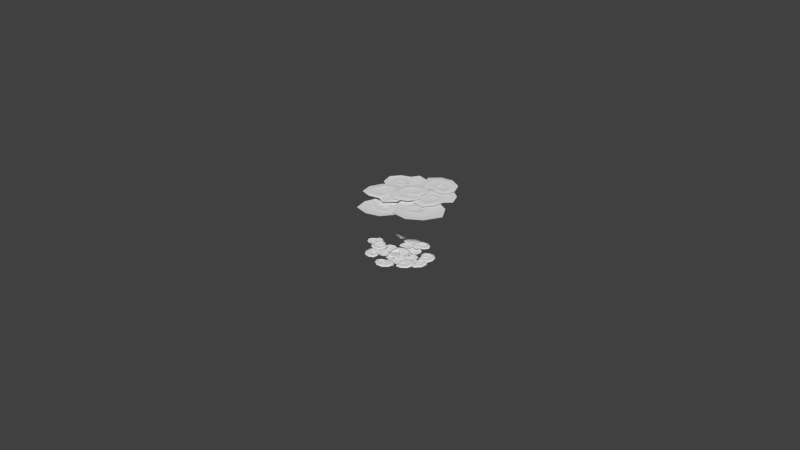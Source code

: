 # Source: splosion.blend  (saved by Blender 2.76.0; exported with 4.5.12 LTS)
import bpy
from mathutils import Matrix  # noqa: F401  (used for matrix-valued properties, if any)

bpy.ops.wm.read_factory_settings(use_empty=True)
scene = bpy.context.scene
scene.name = 'Scene'

# ---- collections
col_collection_1 = bpy.data.collections.new('Collection 1'); scene.collection.children.link(col_collection_1)

# ---- world
world_world = bpy.data.worlds.new('World'); scene.world = world_world
world_world.color = (0.05088, 0.05088, 0.05088)
world_world.use_sun_shadow = False
world_world.sun_shadow_jitter_overblur = 0.0
world_world.cycles.sampling_method = 'MANUAL'
world_world.cycles.sample_map_resolution = 256

# ---- meshes
me_plane_005 = bpy.data.meshes.new('Plane.005')
me_plane_005.from_pydata([(0.0, 4.0, 0.0), (-1.269, 3.864, 0.0), (-2.452, 3.464, 0.0), (-3.468, 2.828, 0.0), (-4.247, 2.0, 0.0), (-4.737, 1.035, 0.0), (-4.904, 3.02e-07, 0.0), (-4.737, -1.035, 0.0), (-4.247, -2.0, 0.0), (-3.468, -2.828, 0.0), (-2.452, -3.464, 0.0), (-1.269, -3.864, 0.0), (-1.91e-06, -4.0, 0.0), (1.269, -3.864, 0.0), (2.452, -3.464, 0.0), (3.468, -2.828, 0.0), (4.247, -2.0, 0.0), (4.737, -1.035, 0.0), (4.904, -1.86e-06, 0.0), (4.737, 1.035, 0.0), (4.247, 2.0, 0.0), (3.468, 2.828, 0.0), (2.452, 3.464, 0.0), (1.269, 3.864, 0.0), (0.0, 2.592, 0.0), (-0.802, 2.503, 0.0), (-1.549, 2.245, 0.0), (-2.191, 1.833, 0.0), (-2.683, 1.296, 0.0), (-2.993, 0.6708, 0.0), (-3.099, 1.957e-07, 0.0), (-2.993, -0.6708, 0.0), (-2.683, -1.296, 0.0), (-2.191, -1.833, 0.0), (-1.549, -2.245, 0.0), (-0.802, -2.503, 0.0), (-1.207e-06, -2.592, 0.0), (0.802, -2.503, 0.0), (1.549, -2.245, 0.0), (2.191, -1.833, 0.0), (2.683, -1.296, 0.0), (2.993, -0.6708, 0.0), (3.099, -1.205e-06, 0.0), (2.993, 0.6708, 0.0), (2.683, 1.296, 0.0), (2.191, 1.833, 0.0), (1.549, 2.245, 0.0), (0.802, 2.503, 0.0)], [], [(18, 19, 43, 42), (11, 12, 36, 35), (4, 5, 29, 28), (19, 20, 44, 43), (12, 13, 37, 36), (5, 6, 30, 29), (20, 21, 45, 44), (13, 14, 38, 37), (6, 7, 31, 30), (21, 22, 46, 45), (14, 15, 39, 38), (7, 8, 32, 31), (22, 23, 47, 46), (0, 1, 25, 24), (15, 16, 40, 39), (8, 9, 33, 32), (23, 0, 24, 47), (1, 2, 26, 25), (16, 17, 41, 40), (9, 10, 34, 33), (2, 3, 27, 26), (17, 18, 42, 41), (10, 11, 35, 34), (3, 4, 28, 27)])
me_plane_005.use_remesh_preserve_volume = False
me_plane_005.use_remesh_preserve_attributes = False
me_plane_005.use_mirror_vertex_groups = False
me_plane_005.update()
me_plane_003 = bpy.data.meshes.new('Plane.003')
me_plane_003.from_pydata([(5.203, 1.101, 18.24), (9.381, -1.553, 18.04), (2.104, -1.296, 18.24), (2.268, -5.497, 18.24), (4.998, -8.987, 18.24), (9.782, -9.628, 18.24), (14.03, -7.149, 18.24), (16.7, -2.518, 18.24), (14.26, 1.87, 18.24), (10.7, 3.722, 18.24), (8.549, 1.531, 18.24), (10.28, -1.415, 18.24), (10.64, -3.899, 18.24), (7.377, -5.781, 18.24), (5.532, -4.263, 18.24), (6.303, -2.137, 18.24), (7.947, -1.774, 18.24), (8.49, -3.333, 18.24), (4.034, -1.683, 18.04), (12.68, 0.5666, 18.04), (5.755, -0.5244, 18.04), (13.98, -3.138, 18.04), (12.39, -5.583, 18.04), (8.276, 0.0301, 18.04), (8.518, -7.606, 18.04), (7.594, -3.614, 18.04), (6.321, -7.204, 18.04), (9.574, -3.618, 18.04), (4.317, -4.722, 18.04), (8.108, -4.603, 18.04), (7.15, 7.084, 19.0), (4.552, 10.31, 19.16), (9.874, 7.842, 19.0), (10.52, 10.92, 19.0), (9.144, 14.3, 19.0), (5.73, 16.26, 19.0), (2.146, 15.8, 19.0), (-0.6753, 13.3, 19.0), (0.3274, 9.369, 19.0), (2.616, 6.916, 19.0), (4.602, 7.823, 19.0), (3.865, 10.49, 19.0), (4.051, 12.4, 19.0), (6.802, 12.73, 19.0), (7.887, 11.06, 19.0), (6.929, 9.766, 19.0), (5.65, 10.02, 19.0), (5.534, 11.31, 19.0), (8.521, 8.726, 19.16), (1.731, 9.814, 19.16), (7.039, 8.43, 19.16), (1.448, 12.89, 19.16), (3.064, 14.16, 19.16), (5.078, 8.82, 19.16), (6.294, 14.41, 19.16), (6.246, 11.24, 19.16), (7.841, 13.43, 19.16), (4.786, 11.86, 19.16), (8.867, 11.01, 19.16), (6.047, 12.11, 19.16), (-0.1565, -2.946, 17.73), (-1.325, -6.933, 17.56), (3.048, -2.592, 17.73), (5.196, -5.19, 17.73), (5.373, -8.842, 17.73), (2.751, -11.98, 17.73), (-1.207, -12.94, 17.73), (-5.346, -11.72, 17.73), (-6.181, -7.699, 17.73), (-4.966, -4.546, 17.73), (-2.461, -4.616, 17.73), (-1.954, -7.366, 17.73), (-0.8489, -9.056, 17.73), (2.181, -8.301, 17.73), (2.512, -6.334, 17.73), (0.8953, -5.51, 17.73), (-0.3179, -6.24, 17.73), (0.18, -7.482, 17.73), (2.059, -3.933, 17.56), (-4.504, -7.567, 17.56), (0.3714, -4.233, 17.56), (-3.326, -10.52, 17.56), (-1.034, -11.07, 17.56), (-1.488, -5.353, 17.56), (2.451, -10.04, 17.56), (0.8862, -7.134, 17.56), (3.597, -8.541, 17.56), (-0.3386, -8.275, 17.56), (3.511, -5.908, 17.56), (1.097, -8.019, 17.56), (11.29, 0.8732, 18.57), (9.305, 5.129, 18.75), (9.062, -1.746, 18.57), (5.503, -1.076, 18.57), (2.711, 1.921, 18.57), (2.469, 6.5, 18.57), (4.844, 10.19, 18.57), (8.949, 12.13, 18.57), (12.52, 9.295, 18.57), (13.87, 5.719, 18.57), (11.87, 3.967, 18.57), (9.479, 5.955, 18.57), (7.392, 6.601, 18.57), (5.585, 3.765, 18.57), (6.758, 1.843, 18.57), (8.613, 2.307, 18.57), (9.026, 3.808, 18.57), (7.736, 4.51, 18.57), (8.855, 0.1165, 18.75), (11.31, 7.97, 18.75), (9.949, 1.593, 18.75), (8.249, 9.649, 18.75), (6.072, 8.459, 18.75), (10.58, 3.895, 18.75), (4.108, 5.062, 18.75), (7.44, 3.703, 18.75), (4.31, 2.947, 18.75), (7.563, 5.564, 18.75), (6.291, 0.7563, 18.75), (6.633, 4.308, 18.75), (-1.134, 0.08382, 0.2423), (-1.487, 0.1099, -0.1434), (-1.804, 0.1333, 0.3115), (-2.068, 0.1528, -0.07417), (-0.735, 0.05431, -0.1236), (-0.1478, 0.01092, 0.2818), (0.2315, -0.01711, -0.2027), (0.8257, -0.06102, 0.1632), (1.195, -0.08829, -0.2225), (1.42, -0.1049, 0.2522), (2.16, -0.1596, -0.1137), (2.389, -0.1765, 0.1731), (-0.662, 3.133, 0.2017), (-0.9417, 3.154, -0.1045), (-1.193, 3.172, 0.2566), (-1.403, 3.188, -0.04953), (-0.3207, 3.108, -0.08879), (0.1212, 3.075, 0.2331), (0.4824, 3.049, -0.1516), (0.866, 3.02, 0.1389), (1.162, 2.998, -0.1673), (1.366, 2.983, 0.2095), (1.953, 2.94, -0.08094), (2.135, 2.927, 0.1467), (-1.78, 2.789, 0.7158), (-1.014, 3.878, 0.5515), (-2.788, 3.012, 0.7158), (-3.172, 4.022, 0.7158), (-2.849, 5.149, 0.7158), (-1.729, 5.83, 0.7158), (-0.4291, 5.714, 0.7158), (0.7009, 4.916, 0.7158), (0.5389, 3.609, 0.7158), (-0.1551, 2.778, 0.7158), (-0.9081, 3.058, 0.7158), (-0.7779, 3.945, 0.7158), (-0.9389, 4.571, 0.7158), (-1.936, 4.655, 0.7158), (-2.24, 4.092, 0.7158), (-1.834, 3.676, 0.7158), (-1.391, 3.772, 0.7158), (-1.414, 4.2, 0.7158), (-2.35, 3.317, 0.5515), (0.01637, 3.742, 0.5515), (-1.807, 3.234, 0.5515), (-0.03573, 4.761, 0.5515), (-0.6747, 5.163, 0.5515), (-1.127, 3.382, 0.5515), (-1.838, 5.212, 0.5515), (-1.664, 4.167, 0.5515), (-2.341, 4.874, 0.5515), (-1.174, 4.387, 0.5515), (-2.587, 4.066, 0.5515), (-1.636, 4.458, 0.5515), (4.219, 5.462, 0.9633), (2.278, 6.069, 1.198), (5.124, 6.514, 0.9633), (4.547, 7.948, 0.9633), (3.064, 8.95, 0.9633), (1.136, 8.82, 0.9633), (-0.2021, 7.655, 0.9633), (-0.6711, 5.865, 0.9633), (0.8109, 4.533, 0.9633), (2.414, 4.157, 0.9633), (2.977, 5.068, 0.9633), (1.949, 5.956, 0.9633), (1.505, 6.785, 0.9633), (2.536, 7.672, 0.9633), (3.435, 7.284, 0.9633), (3.397, 6.496, 0.9633), (2.806, 6.25, 0.9633), (2.405, 6.747, 0.9633), (4.33, 6.506, 1.198), (1.262, 5.098, 1.198), (3.806, 5.981, 1.198), (0.3064, 6.278, 1.198), (0.6203, 7.236, 1.198), (2.899, 5.605, 1.198), (1.872, 8.216, 1.198), (2.717, 6.91, 1.198), (2.771, 8.239, 1.198), (1.951, 6.766, 1.198), (3.849, 7.531, 1.198), (2.397, 7.212, 1.198), (1.914, 1.957, 0.4646), (1.688, 3.527, 0.2651), (3.144, 1.704, 0.4646), (4.131, 2.62, 0.4646), (4.411, 4.013, 0.4646), (3.568, 5.31, 0.4646), (2.079, 5.825, 0.4646), (0.3941, 5.509, 0.4646), (-0.1628, 3.999, 0.4646), (0.1299, 2.746, 0.4646), (1.111, 2.681, 0.4646), (1.467, 3.716, 0.4646), (1.995, 4.323, 0.4646), (3.134, 3.922, 0.4646), (3.15, 3.157, 0.4646), (2.472, 2.901, 0.4646), (2.041, 3.225, 0.4646), (2.306, 3.682, 0.4646), (2.835, 2.254, 0.2651), (0.484, 3.887, 0.2651), (2.194, 2.431, 0.2651), (1.114, 4.976, 0.2651), (2.039, 5.101, 0.2651), (1.533, 2.928, 0.2651), (3.34, 4.581, 0.2651), (2.562, 3.523, 0.2651), (3.701, 3.963, 0.2651), (2.15, 4.005, 0.2651), (3.515, 2.957, 0.2651), (2.695, 3.854, 0.2651), (-2.895, 5.795, 0.4365), (-1.231, 6.853, 0.6711), (-4.106, 6.583, 0.4365), (-4.019, 8.1, 0.4365), (-2.922, 9.424, 0.4365), (-1.03, 9.772, 0.4365), (0.6325, 8.982, 0.4365), (1.665, 7.379, 0.4365), (0.6764, 5.739, 0.4365), (-0.7391, 4.985, 0.4365), (-1.576, 5.722, 0.4365), (-0.8782, 6.825, 0.4365), (-0.7217, 7.729, 0.4365), (-2.0, 8.327, 0.4365), (-2.736, 7.736, 0.4365), (-2.443, 6.989, 0.4365), (-1.796, 6.898, 0.4365), (-1.573, 7.472, 0.4365), (-3.341, 6.77, 0.6711), (0.0595, 6.17, 0.6711), (-2.668, 6.394, 0.6711), (0.5928, 7.536, 0.6711), (-0.01996, 8.378, 0.6711), (-1.676, 6.256, 0.6711), (-1.54, 9.012, 0.6711), (-1.925, 7.552, 0.6711), (-2.409, 8.814, 0.6711), (-1.144, 7.602, 0.6711), (-3.214, 7.871, 0.6711), (-1.717, 7.921, 0.6711), (0.4592, 1.041, 0.2423), (0.6019, 1.364, -0.1434), (0.7302, 1.655, 0.3115), (0.8372, 1.897, -0.07417), (0.2975, 0.6743, -0.1236), (0.05985, 0.1356, 0.2818), (-0.09373, -0.2124, -0.2027), (-0.3343, -0.7575, 0.1632), (-0.4837, -1.096, -0.2225), (-0.5749, -1.303, 0.2522), (-0.8744, -1.982, -0.1137), (-0.9671, -2.192, 0.1731), (3.174, -0.4266, 0.2017), (3.287, -0.17, -0.1045), (3.389, 0.06091, 0.2566), (3.474, 0.2534, -0.04953), (3.036, -0.7397, -0.08879), (2.857, -1.145, 0.2331), (2.711, -1.476, -0.1516), (2.555, -1.828, 0.1389), (2.435, -2.1, -0.1673), (2.353, -2.287, 0.2095), (2.115, -2.826, -0.08094), (2.042, -2.993, 0.1467), (3.224, 0.7417, 0.7158), (3.994, -0.3451, 0.5515), (3.773, 1.617, 0.7158), (4.853, 1.64, 0.7158), (5.806, 0.9579, 0.7158), (6.072, -0.3248, 0.7158), (5.527, -1.511, 0.7158), (4.397, -2.308, 0.7158), (3.22, -1.718, 0.7158), (2.669, -0.7851, 0.7158), (3.185, -0.1694, 0.7158), (3.977, -0.5894, 0.7158), (4.622, -0.6478, 0.7158), (5.035, 0.2638, 0.7158), (4.606, 0.7382, 0.7158), (4.078, 0.4958, 0.7158), (4.02, 0.04584, 0.7158), (4.431, -0.07608, 0.7158), (3.913, 1.102, 0.5515), (3.52, -1.27, 0.5515), (3.653, 0.6183, 0.5515), (4.498, -1.562, 0.5515), (5.091, -1.095, 0.5515), (3.564, -0.07167, 0.5515), (5.527, -0.01533, 0.5515), (4.484, 0.1705, 0.5515), (5.377, 0.5718, 0.5515), (4.527, -0.3643, 0.5515), (4.698, 1.074, 0.5515), (4.748, 0.04737, 0.5515), (3.732, -5.805, 0.9633), (4.954, -4.181, 1.198), (4.42, -7.011, 0.9633), (5.964, -6.948, 0.9633), (7.405, -5.887, 0.9633), (7.929, -4.027, 0.9633), (7.28, -2.376, 0.9633), (5.75, -1.334, 0.9633), (3.999, -2.284, 0.9633), (3.107, -3.668, 0.9633), (3.777, -4.504, 0.9633), (4.958, -3.833, 0.9633), (5.888, -3.692, 0.9633), (6.378, -4.961, 0.9633), (5.711, -5.678, 0.9633), (4.981, -5.378, 0.9633), (4.948, -4.739, 0.9633), (5.551, -4.528, 0.9633), (4.678, -6.26, 1.198), (4.38, -2.898, 1.198), (4.359, -5.591, 1.198), (5.812, -2.393, 1.198), (6.609, -3.01, 1.198), (4.309, -4.61, 1.198), (7.113, -4.518, 1.198), (5.599, -4.876, 1.198), (6.833, -5.372, 1.198), (5.72, -4.106, 1.198), (5.805, -6.151, 1.198), (5.991, -4.676, 1.198), (1.202, -2.46, 0.4646), (2.757, -2.772, 0.2651), (0.5514, -3.533, 0.4646), (1.084, -4.771, 0.4646), (2.302, -5.501, 0.4646), (3.807, -5.142, 0.4646), (4.791, -3.912, 0.4646), (5.058, -2.218, 0.4646), (3.822, -1.187, 0.4646), (2.544, -1.043, 0.4646), (2.153, -1.946, 0.4646), (3.009, -2.628, 0.4646), (3.404, -3.329, 0.4646), (2.645, -4.268, 0.4646), (1.918, -4.026, 0.4646), (1.904, -3.301, 0.4646), (2.354, -3.004, 0.4646), (2.696, -3.407, 0.4646), (1.173, -3.427, 0.2651), (3.5, -1.759, 0.2651), (1.555, -2.882, 0.2651), (4.315, -2.717, 0.2651), (4.123, -3.631, 0.2651), (2.245, -2.426, 0.2651), (3.196, -4.682, 0.2651), (2.46, -3.595, 0.2651), (2.493, -4.815, 0.2651), (3.053, -3.368, 0.2651), (1.608, -4.303, 0.2651), (2.728, -3.831, 0.2651), (6.43, 0.7847, 0.4365), (6.869, -1.137, 0.6711), (7.579, 1.661, 0.4365), (8.979, 1.071, 0.4365), (9.858, -0.4059, 0.4365), (9.552, -2.305, 0.4365), (8.251, -3.607, 0.4365), (6.394, -4.042, 0.4365), (5.18, -2.561, 0.4365), (4.944, -0.9747, 0.4365), (5.919, -0.4332, 0.4365), (6.725, -1.461, 0.4365), (7.524, -1.911, 0.4365), (8.516, -0.9074, 0.4365), (8.205, -0.01504, 0.4365), (7.403, -0.04098, 0.4365), (7.101, -0.6202, 0.4365), (7.567, -1.023, 0.4365), (7.498, 0.8789, 0.6711), (5.793, -2.124, 0.6711), (6.919, 0.3703, 0.6711), (6.902, -3.085, 0.6711), (7.9, -2.79, 0.6711), (6.456, -0.5181, 0.6711), (9.007, -1.57, 0.6711), (7.761, -0.7175, 0.6711), (9.112, -0.6849, 0.6711), (7.545, -1.47, 0.6711), (8.493, 0.3892, 0.6711), (8.038, -1.037, 0.6711), (0.3946, -1.067, 0.2423), (0.5172, -1.398, -0.1434), (0.6275, -1.696, 0.3115), (0.7195, -1.945, -0.07417), (0.2557, -0.6912, -0.1236), (0.05143, -0.139, 0.2818), (-0.08054, 0.2177, -0.2027), (-0.2873, 0.7765, 0.1632), (-0.4157, 1.124, -0.2225), (-0.494, 1.336, 0.2522), (-0.7514, 2.031, -0.1137), (-0.8311, 2.247, 0.1731), (-2.576, -1.903, 0.2017), (-2.478, -2.166, -0.1045), (-2.391, -2.403, 0.2566), (-2.318, -2.6, -0.04953), (-2.694, -1.582, -0.08879), (-2.848, -1.166, 0.2331), (-2.974, -0.8267, -0.1516), (-3.107, -0.466, 0.1389), (-3.21, -0.1872, -0.1673), (-3.281, 0.004189, 0.2095), (-3.486, 0.5566, -0.08094), (-3.549, 0.7276, 0.1467), (-1.799, -2.777, 0.7158), (-3.108, -2.532, 0.5515), (-1.583, -3.787, 0.7158), (-2.343, -4.555, 0.7158), (-3.502, -4.729, 0.7158), (-4.586, -3.993, 0.7158), (-5.02, -2.762, 0.7158), (-4.764, -1.403, 0.7158), (-3.507, -1.008, 0.7158), (-2.463, -1.294, 0.7158), (-2.405, -2.095, 0.7158), (-3.266, -2.345, 0.7158), (-3.769, -2.752, 0.7158), (-3.431, -3.694, 0.7158), (-2.793, -3.736, 0.7158), (-2.583, -3.194, 0.7158), (-2.854, -2.831, 0.7158), (-3.234, -3.029, 0.7158), (-2.042, -3.515, 0.5515), (-3.412, -1.539, 0.5515), (-2.192, -2.986, 0.5515), (-4.317, -2.009, 0.5515), (-4.417, -2.757, 0.5515), (-2.609, -2.429, 0.5515), (-3.979, -3.836, 0.5515), (-3.101, -3.244, 0.5515), (-3.462, -4.153, 0.5515), (-3.504, -2.89, 0.5515), (-2.626, -4.041, 0.5515), (-3.376, -3.339, 0.5515), (-6.72, 1.571, 0.9633), (-6.467, -0.4467, 1.198), (-8.053, 1.957, 0.9633), (-9.119, 0.8372, 0.9633), (-9.414, -0.9273, 0.9633), (-8.496, -2.628, 0.9633), (-6.881, -3.362, 0.9633), (-5.057, -3.045, 0.9633), (-4.461, -1.144, 0.9633), (-4.784, 0.4707, 0.9633), (-5.847, 0.6046, 0.9633), (-6.228, -0.6995, 0.9633), (-6.797, -1.447, 0.9633), (-8.032, -0.8773, 0.9633), (-8.053, 0.1015, 0.9633), (-7.32, 0.3939, 0.9633), (-6.851, -0.04215, 0.9633), (-7.137, -0.6127, 0.9633), (-7.716, 1.239, 1.198), (-5.162, -0.9677, 1.198), (-7.021, 0.98, 1.198), (-5.839, -2.327, 1.198), (-6.84, -2.439, 1.198), (-6.303, 0.3109, 1.198), (-8.252, -1.708, 1.198), (-7.414, -0.3964, 1.198), (-8.645, -0.8995, 1.198), (-6.965, -1.033, 1.198), (-8.45, 0.3753, 1.198), (-7.557, -0.8128, 1.198), (-2.575, 0.9292, 0.4646), (-3.91, 0.07121, 0.2651), (-2.855, 2.153, 0.4646), (-4.099, 2.671, 0.4646), (-5.482, 2.347, 0.4646), (-6.312, 1.042, 0.4646), (-6.162, -0.5264, 0.4646), (-5.176, -1.928, 0.4646), (-3.57, -1.808, 0.4646), (-2.553, -1.022, 0.4646), (-2.9, -0.102, 0.4646), (-3.99, -0.2079, 0.4646), (-4.761, 0.0209, 0.4646), (-4.87, 1.223, 0.4646), (-4.18, 1.555, 0.4646), (-3.665, 1.045, 0.4646), (-3.781, 0.5179, 0.4646), (-4.307, 0.5697, 0.4646), (-3.228, 1.644, 0.2651), (-3.737, -1.173, 0.2651), (-3.122, 0.9872, 0.2651), (-4.99, -1.053, 0.2651), (-5.487, -0.2627, 0.2651), (-3.3, 0.1795, 0.2651), (-5.554, 1.137, 0.2651), (-4.269, 0.8683, 0.2651), (-5.141, 1.722, 0.2651), (-4.536, 0.2931, 0.2651), (-4.15, 1.971, 0.2651), (-4.625, 0.8518, 0.2651), (-4.071, -5.039, 0.4365), (-5.724, -3.965, 0.6711), (-4.285, -6.468, 0.4365), (-5.701, -7.019, 0.4365), (-7.361, -6.571, 0.4365), (-8.463, -4.993, 0.4365), (-8.434, -3.153, 0.4365), (-7.405, -1.549, 0.4365), (-5.502, -1.767, 0.4365), (-4.228, -2.742, 0.4365), (-4.551, -3.809, 0.4365), (-5.845, -3.632, 0.4365), (-6.732, -3.865, 0.4365), (-6.746, -5.276, 0.4365), (-5.902, -5.701, 0.4365), (-5.344, -5.124, 0.4365), (-5.53, -4.497, 0.4365), (-6.145, -4.533, 0.4365), (-4.772, -5.85, 0.6711), (-5.638, -2.507, 0.6711), (-4.71, -5.082, 0.6711), (-7.102, -2.589, 0.6711), (-7.614, -3.496, 0.6711), (-4.996, -4.122, 0.6711), (-7.56, -5.142, 0.6711), (-6.071, -4.887, 0.6711), (-7.019, -5.85, 0.6711), (-6.441, -4.196, 0.6711), (-5.827, -6.191, 0.6711), (-6.493, -4.85, 0.6711), (-7.065, 7.209, 0.7158), (-5.974, 7.972, 0.5515), (-7.938, 7.762, 0.7158), (-7.954, 8.842, 0.7158), (-7.267, 9.792, 0.7158), (-5.983, 10.05, 0.7158), (-4.8, 9.499, 0.7158), (-4.009, 8.365, 0.7158), (-4.606, 7.191, 0.7158), (-5.541, 6.646, 0.7158), (-6.154, 7.165, 0.7158), (-5.73, 7.955, 0.7158), (-5.668, 8.599, 0.7158), (-6.577, 9.017, 0.7158), (-7.054, 8.591, 0.7158), (-6.814, 8.061, 0.7158), (-6.365, 8.001, 0.7158), (-6.241, 8.411, 0.7158), (-7.421, 7.9, 0.5515), (-5.052, 7.494, 0.5515), (-6.939, 7.637, 0.5515), (-4.754, 8.47, 0.5515), (-5.218, 9.065, 0.5515), (-6.25, 7.544, 0.5515), (-6.295, 9.507, 0.5515), (-6.487, 8.465, 0.5515), (-6.883, 9.36, 0.5515), (-5.952, 8.506, 0.5515), (-7.389, 8.684, 0.5515), (-6.362, 8.729, 0.5515), (-1.297, -6.263, 0.9633), (0.6071, -6.974, 1.198), (-2.258, -7.265, 0.9633), (-1.76, -8.728, 0.9633), (-0.3338, -9.808, 0.9633), (1.599, -9.783, 0.9633), (2.998, -8.692, 0.9633), (3.563, -6.93, 0.9633), (2.155, -5.52, 0.9633), (0.5751, -5.057, 0.9633), (-0.03662, -5.937, 0.9633), (0.9422, -6.879, 0.9633), (1.341, -7.73, 0.9633), (0.2628, -8.56, 0.9633), (-0.614, -8.125, 0.9633), (-0.533, -7.34, 0.9633), (0.07069, -7.127, 0.9633), (0.4438, -7.644, 0.9633), (-1.465, -7.299, 1.198), (1.674, -6.059, 1.198), (-0.9138, -6.803, 1.198), (2.565, -7.289, 1.198), (2.2, -8.229, 1.198), (0.01211, -6.477, 1.198), (0.8965, -9.14, 1.198), (0.1234, -7.79, 1.198), (-0.001858, -9.114, 1.198), (0.8959, -7.688, 1.198), (-1.041, -8.349, 1.198), (0.4262, -8.109, 1.198), (-12.02, 2.216, 0.4646), (-10.47, 1.903, 0.2651), (-12.67, 1.142, 0.4646), (-12.14, -0.09503, 0.4646), (-10.92, -0.8247, 0.4646), (-9.419, -0.4657, 0.4646), (-8.435, 0.7643, 0.4646), (-8.167, 2.458, 0.4646), (-9.404, 3.489, 0.4646), (-10.68, 3.633, 0.4646), (-11.07, 2.73, 0.4646), (-10.22, 2.048, 0.4646), (-9.822, 1.347, 0.4646), (-10.58, 0.4081, 0.4646), (-11.31, 0.6497, 0.4646), (-11.32, 1.374, 0.4646), (-10.87, 1.672, 0.4646), (-10.53, 1.269, 0.4646), (-12.05, 1.249, 0.2651), (-9.726, 2.917, 0.2651), (-11.67, 1.794, 0.2651), (-8.911, 1.959, 0.2651), (-9.103, 1.045, 0.2651), (-10.98, 2.25, 0.2651), (-10.03, -0.006291, 0.2651), (-10.77, 1.081, 0.2651), (-10.73, -0.1389, 0.2651), (-10.17, 1.308, 0.2651), (-11.62, 0.3725, 0.2651), (-10.5, 0.8447, 0.2651), (5.077, 3.162, 0.4365), (6.943, 2.526, 0.6711), (4.934, 4.599, 0.4365), (6.172, 5.481, 0.4365), (7.89, 5.454, 0.4365), (9.346, 4.195, 0.4365), (9.77, 2.405, 0.4365), (9.166, 0.5964, 0.4365), (7.268, 0.341, 0.4365), (5.794, 0.9733, 0.4365), (5.845, 2.087, 0.4365), (7.142, 2.233, 0.4365), (7.945, 2.677, 0.4365), (7.612, 4.048, 0.4365), (6.69, 4.252, 0.4365), (6.29, 3.556, 0.4365), (6.625, 2.995, 0.4365), (7.212, 3.18, 0.4365), (5.557, 4.12, 0.6711), (7.218, 1.092, 0.6711), (5.686, 3.36, 0.6711), (8.617, 1.531, 0.6711), (8.891, 2.536, 0.6711), (6.199, 2.499, 0.6711), (8.434, 4.118, 0.6711), (7.054, 3.505, 0.6711), (7.736, 4.672, 0.6711), (7.582, 2.926, 0.6711), (6.497, 4.709, 0.6711), (7.472, 3.573, 0.6711), (5.348, 5.157, 19.0), (2.695, 1.976, 19.16), (4.07, 7.68, 19.0), (0.9216, 7.709, 19.0), (-2.117, 5.697, 19.0), (-3.372, 1.964, 19.0), (-2.22, -1.46, 19.0), (0.7863, -3.736, 19.0), (4.446, -1.981, 19.0), (6.402, 0.7444, 19.0), (5.123, 2.514, 19.0), (2.652, 1.268, 19.0), (0.7469, 1.076, 19.0), (-0.1215, 3.708, 19.0), (1.307, 5.1, 19.0), (2.762, 4.414, 19.0), (2.764, 3.11, 19.0), (1.517, 2.742, 19.0), (3.469, 6.179, 19.16), (3.734, -0.692, 19.16), (4.05, 4.784, 19.16), (0.7686, -1.574, 19.16), (-0.7907, -0.2383, 19.16), (4.052, 2.785, 19.16), (-1.663, 2.881, 19.16), (1.454, 3.456, 19.16), (-1.007, 4.59, 19.16), (1.129, 1.902, 19.16), (1.164, 6.071, 19.16), (0.6353, 3.09, 19.16), (-8.653, 11.02, 18.23), (-4.671, 9.494, 18.05), (-10.86, 8.468, 18.23), (-10.0, 4.949, 18.23), (-7.103, 2.467, 18.23), (-2.953, 2.743, 18.23), (0.2071, 5.562, 18.23), (1.677, 9.93, 18.23), (-1.138, 13.22, 18.23), (-4.46, 14.17, 18.23), (-5.901, 11.96, 18.23), (-3.939, 9.764, 18.23), (-3.208, 7.729, 18.23), (-5.641, 5.581, 18.23), (-7.459, 6.548, 18.23), (-7.17, 8.475, 18.23), (-5.844, 9.063, 18.23), (-5.12, 7.84, 18.23), (-9.165, 8.471, 18.05), (-2.249, 11.85, 18.05), (-7.909, 9.744, 18.05), (-0.5176, 8.941, 18.05), (-1.438, 6.606, 18.05), (-5.875, 10.64, 18.05), (-4.366, 4.235, 18.05), (-5.828, 7.448, 18.05), (-6.29, 4.2, 18.05), (-4.156, 7.784, 18.05), (-8.406, 5.953, 18.05), (-5.225, 6.701, 18.05), (-6.458, -5.595, 18.57), (-3.215, -2.196, 18.75), (-9.709, -4.465, 18.57), (-10.38, -0.9066, 18.57), (-8.598, 2.783, 18.57), (-4.419, 4.671, 18.57), (-0.1223, 3.796, 18.57), (3.183, 0.6787, 18.57), (1.835, -3.682, 18.57), (-1.008, -6.236, 18.57), (-3.365, -5.01, 18.57), (-2.382, -2.058, 18.57), (-2.537, 0.1211, 18.57), (-5.836, 0.7742, 18.57), (-7.201, -1.016, 18.57), (-6.095, -2.576, 18.57), (-4.547, -2.416, 18.57), (-4.36, -0.9592, 18.57), (-8.048, -3.597, 18.75), (0.1617, -3.037, 18.75), (-6.276, -4.08, 18.75), (0.6133, 0.4282, 18.75), (-1.286, 2.025, 18.75), (-3.902, -3.832, 18.75), (-5.164, 2.622, 18.75), (-5.221, -0.9765, 18.75), (-7.062, 1.666, 18.75), (-3.442, -0.4147, 18.75), (-8.383, -0.9754, 18.75), (-4.95, -0.004663, 18.75), (4.432, -2.764, 0.7158), (5.522, -2.001, 0.5515), (3.559, -2.211, 0.7158), (3.542, -1.13, 0.7158), (4.229, -0.1813, 0.7158), (5.513, 0.07803, 0.7158), (6.697, -0.4735, 0.7158), (7.488, -1.608, 0.7158), (6.891, -2.782, 0.7158), (5.955, -3.327, 0.7158), (5.342, -2.808, 0.7158), (5.767, -2.018, 0.7158), (5.829, -1.374, 0.7158), (4.919, -0.9561, 0.7158), (4.443, -1.382, 0.7158), (4.682, -1.912, 0.7158), (5.132, -1.972, 0.7158), (5.256, -1.562, 0.7158), (4.075, -2.073, 0.5515), (6.445, -2.479, 0.5515), (4.557, -2.336, 0.5515), (6.742, -1.503, 0.5515), (6.278, -0.9074, 0.5515), (5.247, -2.428, 0.5515), (5.201, -0.4657, 0.5515), (5.01, -1.507, 0.5515), (4.613, -0.6124, 0.5515), (5.545, -1.467, 0.5515), (4.107, -1.288, 0.5515), (5.134, -1.244, 0.5515)], [], [(27, 17, 29), (8, 19, 21, 7), (6, 7, 21, 22), (6, 22, 24, 5), (4, 5, 24, 26), (4, 26, 28, 3), (3, 28, 18, 2), (0, 2, 18, 20), (26, 24, 13), (12, 11, 1, 27), (22, 21, 12), (10, 0, 20, 23), (11, 10, 23, 1), (28, 14, 15, 18), (1, 23, 16), (17, 25, 29), (19, 11, 12, 21), (22, 12, 13, 24), (26, 13, 14, 28), (20, 18, 15), (27, 1, 16, 17), (23, 20, 15, 16), (8, 9, 19), (25, 14, 13, 29), (15, 14, 25), (12, 27, 29, 13), (16, 15, 25, 17), (19, 9, 10, 11), (57, 47, 59), (38, 49, 51, 37), (36, 37, 51, 52), (36, 52, 54, 35), (34, 35, 54, 56), (34, 56, 58, 33), (33, 58, 48, 32), (30, 32, 48, 50), (56, 54, 43), (42, 41, 31, 57), (52, 51, 42), (40, 30, 50, 53), (41, 40, 53, 31), (58, 44, 45, 48), (31, 53, 46), (47, 55, 59), (49, 41, 42, 51), (52, 42, 43, 54), (56, 43, 44, 58), (50, 48, 45), (57, 31, 46, 47), (53, 50, 45, 46), (38, 39, 49), (55, 44, 43, 59), (45, 44, 55), (42, 57, 59, 43), (46, 45, 55, 47), (49, 39, 40, 41), (87, 89, 77), (68, 67, 81, 79), (66, 82, 81, 67), (66, 65, 84, 82), (64, 86, 84, 65), (64, 63, 88, 86), (63, 62, 78, 88), (60, 80, 78, 62), (86, 73, 84), (72, 87, 61, 71), (82, 72, 81), (70, 83, 80, 60), (71, 61, 83, 70), (88, 78, 75, 74), (61, 76, 83), (77, 89, 85), (79, 81, 72, 71), (82, 84, 73, 72), (86, 88, 74, 73), (80, 75, 78), (87, 77, 76, 61), (83, 76, 75, 80), (68, 79, 69), (85, 89, 73, 74), (75, 85, 74), (72, 73, 89, 87), (76, 77, 85, 75), (79, 71, 70, 69), (117, 119, 107), (98, 97, 111, 109), (96, 112, 111, 97), (96, 95, 114, 112), (94, 116, 114, 95), (94, 93, 118, 116), (93, 92, 108, 118), (90, 110, 108, 92), (116, 103, 114), (102, 117, 91, 101), (112, 102, 111), (100, 113, 110, 90), (101, 91, 113, 100), (118, 108, 105, 104), (91, 106, 113), (107, 119, 115), (109, 111, 102, 101), (112, 114, 103, 102), (116, 118, 104, 103), (110, 105, 108), (117, 107, 106, 91), (113, 106, 105, 110), (98, 109, 99), (115, 119, 103, 104), (105, 115, 104), (102, 103, 119, 117), (106, 107, 115, 105), (109, 101, 100, 99), (127, 128, 140, 139), (171, 173, 161), (121, 120, 132, 133), (128, 129, 141, 140), (125, 126, 138, 137), (122, 121, 133, 134), (129, 130, 142, 141), (126, 127, 139, 138), (123, 122, 134, 135), (130, 131, 143, 142), (120, 124, 136, 132), (152, 151, 165, 163), (150, 166, 165, 151), (150, 149, 168, 166), (148, 170, 168, 149), (148, 147, 172, 170), (147, 146, 162, 172), (144, 164, 162, 146), (170, 157, 168), (156, 171, 145, 155), (166, 156, 165), (154, 167, 164, 144), (155, 145, 167, 154), (172, 162, 159, 158), (145, 160, 167), (161, 173, 169), (163, 165, 156, 155), (166, 168, 157, 156), (170, 172, 158, 157), (164, 159, 162), (171, 161, 160, 145), (167, 160, 159, 164), (124, 125, 137, 136), (152, 163, 153), (169, 173, 157, 158), (159, 169, 158), (156, 157, 173, 171), (160, 161, 169, 159), (163, 155, 154, 153), (201, 191, 203), (182, 193, 195, 181), (180, 181, 195, 196), (180, 196, 198, 179), (178, 179, 198, 200), (178, 200, 202, 177), (177, 202, 192, 176), (174, 176, 192, 194), (200, 198, 187), (186, 185, 175, 201), (196, 195, 186), (184, 174, 194, 197), (185, 184, 197, 175), (202, 188, 189, 192), (175, 197, 190), (191, 199, 203), (193, 185, 186, 195), (196, 186, 187, 198), (200, 187, 188, 202), (194, 192, 189), (201, 175, 190, 191), (197, 194, 189, 190), (182, 183, 193), (199, 188, 187, 203), (189, 188, 199), (186, 201, 203, 187), (190, 189, 199, 191), (193, 183, 184, 185), (231, 221, 233), (212, 223, 225, 211), (210, 211, 225, 226), (210, 226, 228, 209), (208, 209, 228, 230), (208, 230, 232, 207), (207, 232, 222, 206), (204, 206, 222, 224), (230, 228, 217), (216, 215, 205, 231), (226, 225, 216), (214, 204, 224, 227), (215, 214, 227, 205), (232, 218, 219, 222), (205, 227, 220), (221, 229, 233), (223, 215, 216, 225), (226, 216, 217, 228), (230, 217, 218, 232), (224, 222, 219), (231, 205, 220, 221), (227, 224, 219, 220), (212, 213, 223), (229, 218, 217, 233), (219, 218, 229), (216, 231, 233, 217), (220, 219, 229, 221), (223, 213, 214, 215), (261, 263, 251), (242, 241, 255, 253), (240, 256, 255, 241), (240, 239, 258, 256), (238, 260, 258, 239), (238, 237, 262, 260), (237, 236, 252, 262), (234, 254, 252, 236), (260, 247, 258), (246, 261, 235, 245), (256, 246, 255), (244, 257, 254, 234), (245, 235, 257, 244), (262, 252, 249, 248), (235, 250, 257), (251, 263, 259), (253, 255, 246, 245), (256, 258, 247, 246), (260, 262, 248, 247), (254, 249, 252), (261, 251, 250, 235), (257, 250, 249, 254), (242, 253, 243), (259, 263, 247, 248), (249, 259, 248), (246, 247, 263, 261), (250, 251, 259, 249), (253, 245, 244, 243), (271, 272, 284, 283), (315, 317, 305), (265, 264, 276, 277), (272, 273, 285, 284), (269, 270, 282, 281), (266, 265, 277, 278), (273, 274, 286, 285), (270, 271, 283, 282), (267, 266, 278, 279), (274, 275, 287, 286), (264, 268, 280, 276), (296, 295, 309, 307), (294, 310, 309, 295), (294, 293, 312, 310), (292, 314, 312, 293), (292, 291, 316, 314), (291, 290, 306, 316), (288, 308, 306, 290), (314, 301, 312), (300, 315, 289, 299), (310, 300, 309), (298, 311, 308, 288), (299, 289, 311, 298), (316, 306, 303, 302), (289, 304, 311), (305, 317, 313), (307, 309, 300, 299), (310, 312, 301, 300), (314, 316, 302, 301), (308, 303, 306), (315, 305, 304, 289), (311, 304, 303, 308), (268, 269, 281, 280), (296, 307, 297), (313, 317, 301, 302), (303, 313, 302), (300, 301, 317, 315), (304, 305, 313, 303), (307, 299, 298, 297), (345, 335, 347), (326, 337, 339, 325), (324, 325, 339, 340), (324, 340, 342, 323), (322, 323, 342, 344), (322, 344, 346, 321), (321, 346, 336, 320), (318, 320, 336, 338), (344, 342, 331), (330, 329, 319, 345), (340, 339, 330), (328, 318, 338, 341), (329, 328, 341, 319), (346, 332, 333, 336), (319, 341, 334), (335, 343, 347), (337, 329, 330, 339), (340, 330, 331, 342), (344, 331, 332, 346), (338, 336, 333), (345, 319, 334, 335), (341, 338, 333, 334), (326, 327, 337), (343, 332, 331, 347), (333, 332, 343), (330, 345, 347, 331), (334, 333, 343, 335), (337, 327, 328, 329), (375, 365, 377), (356, 367, 369, 355), (354, 355, 369, 370), (354, 370, 372, 353), (352, 353, 372, 374), (352, 374, 376, 351), (351, 376, 366, 350), (348, 350, 366, 368), (374, 372, 361), (360, 359, 349, 375), (370, 369, 360), (358, 348, 368, 371), (359, 358, 371, 349), (376, 362, 363, 366), (349, 371, 364), (365, 373, 377), (367, 359, 360, 369), (370, 360, 361, 372), (374, 361, 362, 376), (368, 366, 363), (375, 349, 364, 365), (371, 368, 363, 364), (356, 357, 367), (373, 362, 361, 377), (363, 362, 373), (360, 375, 377, 361), (364, 363, 373, 365), (367, 357, 358, 359), (405, 407, 395), (386, 385, 399, 397), (384, 400, 399, 385), (384, 383, 402, 400), (382, 404, 402, 383), (382, 381, 406, 404), (381, 380, 396, 406), (378, 398, 396, 380), (404, 391, 402), (390, 405, 379, 389), (400, 390, 399), (388, 401, 398, 378), (389, 379, 401, 388), (406, 396, 393, 392), (379, 394, 401), (395, 407, 403), (397, 399, 390, 389), (400, 402, 391, 390), (404, 406, 392, 391), (398, 393, 396), (405, 395, 394, 379), (401, 394, 393, 398), (386, 397, 387), (403, 407, 391, 392), (393, 403, 392), (390, 391, 407, 405), (394, 395, 403, 393), (397, 389, 388, 387), (415, 416, 428, 427), (459, 461, 449), (409, 408, 420, 421), (416, 417, 429, 428), (413, 414, 426, 425), (410, 409, 421, 422), (417, 418, 430, 429), (414, 415, 427, 426), (411, 410, 422, 423), (418, 419, 431, 430), (408, 412, 424, 420), (440, 439, 453, 451), (438, 454, 453, 439), (438, 437, 456, 454), (436, 458, 456, 437), (436, 435, 460, 458), (435, 434, 450, 460), (432, 452, 450, 434), (458, 445, 456), (444, 459, 433, 443), (454, 444, 453), (442, 455, 452, 432), (443, 433, 455, 442), (460, 450, 447, 446), (433, 448, 455), (449, 461, 457), (451, 453, 444, 443), (454, 456, 445, 444), (458, 460, 446, 445), (452, 447, 450), (459, 449, 448, 433), (455, 448, 447, 452), (412, 413, 425, 424), (440, 451, 441), (457, 461, 445, 446), (447, 457, 446), (444, 445, 461, 459), (448, 449, 457, 447), (451, 443, 442, 441), (489, 479, 491), (470, 481, 483, 469), (468, 469, 483, 484), (468, 484, 486, 467), (466, 467, 486, 488), (466, 488, 490, 465), (465, 490, 480, 464), (462, 464, 480, 482), (488, 486, 475), (474, 473, 463, 489), (484, 483, 474), (472, 462, 482, 485), (473, 472, 485, 463), (490, 476, 477, 480), (463, 485, 478), (479, 487, 491), (481, 473, 474, 483), (484, 474, 475, 486), (488, 475, 476, 490), (482, 480, 477), (489, 463, 478, 479), (485, 482, 477, 478), (470, 471, 481), (487, 476, 475, 491), (477, 476, 487), (474, 489, 491, 475), (478, 477, 487, 479), (481, 471, 472, 473), (519, 509, 521), (500, 511, 513, 499), (498, 499, 513, 514), (498, 514, 516, 497), (496, 497, 516, 518), (496, 518, 520, 495), (495, 520, 510, 494), (492, 494, 510, 512), (518, 516, 505), (504, 503, 493, 519), (514, 513, 504), (502, 492, 512, 515), (503, 502, 515, 493), (520, 506, 507, 510), (493, 515, 508), (509, 517, 521), (511, 503, 504, 513), (514, 504, 505, 516), (518, 505, 506, 520), (512, 510, 507), (519, 493, 508, 509), (515, 512, 507, 508), (500, 501, 511), (517, 506, 505, 521), (507, 506, 517), (504, 519, 521, 505), (508, 507, 517, 509), (511, 501, 502, 503), (549, 551, 539), (530, 529, 543, 541), (528, 544, 543, 529), (528, 527, 546, 544), (526, 548, 546, 527), (526, 525, 550, 548), (525, 524, 540, 550), (522, 542, 540, 524), (548, 535, 546), (534, 549, 523, 533), (544, 534, 543), (532, 545, 542, 522), (533, 523, 545, 532), (550, 540, 537, 536), (523, 538, 545), (539, 551, 547), (541, 543, 534, 533), (544, 546, 535, 534), (548, 550, 536, 535), (542, 537, 540), (549, 539, 538, 523), (545, 538, 537, 542), (530, 541, 531), (547, 551, 535, 536), (537, 547, 536), (534, 535, 551, 549), (538, 539, 547, 537), (541, 533, 532, 531), (579, 581, 569), (560, 559, 573, 571), (558, 574, 573, 559), (558, 557, 576, 574), (556, 578, 576, 557), (556, 555, 580, 578), (555, 554, 570, 580), (552, 572, 570, 554), (578, 565, 576), (564, 579, 553, 563), (574, 564, 573), (562, 575, 572, 552), (563, 553, 575, 562), (580, 570, 567, 566), (553, 568, 575), (569, 581, 577), (571, 573, 564, 563), (574, 576, 565, 564), (578, 580, 566, 565), (572, 567, 570), (579, 569, 568, 553), (575, 568, 567, 572), (560, 571, 561), (577, 581, 565, 566), (567, 577, 566), (564, 565, 581, 579), (568, 569, 577, 567), (571, 563, 562, 561), (609, 599, 611), (590, 601, 603, 589), (588, 589, 603, 604), (588, 604, 606, 587), (586, 587, 606, 608), (586, 608, 610, 585), (585, 610, 600, 584), (582, 584, 600, 602), (608, 606, 595), (594, 593, 583, 609), (604, 603, 594), (592, 582, 602, 605), (593, 592, 605, 583), (610, 596, 597, 600), (583, 605, 598), (599, 607, 611), (601, 593, 594, 603), (604, 594, 595, 606), (608, 595, 596, 610), (602, 600, 597), (609, 583, 598, 599), (605, 602, 597, 598), (590, 591, 601), (607, 596, 595, 611), (597, 596, 607), (594, 609, 611, 595), (598, 597, 607, 599), (601, 591, 592, 593), (639, 629, 641), (620, 631, 633, 619), (618, 619, 633, 634), (618, 634, 636, 617), (616, 617, 636, 638), (616, 638, 640, 615), (615, 640, 630, 614), (612, 614, 630, 632), (638, 636, 625), (624, 623, 613, 639), (634, 633, 624), (622, 612, 632, 635), (623, 622, 635, 613), (640, 626, 627, 630), (613, 635, 628), (629, 637, 641), (631, 623, 624, 633), (634, 624, 625, 636), (638, 625, 626, 640), (632, 630, 627), (639, 613, 628, 629), (635, 632, 627, 628), (620, 621, 631), (637, 626, 625, 641), (627, 626, 637), (624, 639, 641, 625), (628, 627, 637, 629), (631, 621, 622, 623), (669, 671, 659), (650, 649, 663, 661), (648, 664, 663, 649), (648, 647, 666, 664), (646, 668, 666, 647), (646, 645, 670, 668), (645, 644, 660, 670), (642, 662, 660, 644), (668, 655, 666), (654, 669, 643, 653), (664, 654, 663), (652, 665, 662, 642), (653, 643, 665, 652), (670, 660, 657, 656), (643, 658, 665), (659, 671, 667), (661, 663, 654, 653), (664, 666, 655, 654), (668, 670, 656, 655), (662, 657, 660), (669, 659, 658, 643), (665, 658, 657, 662), (650, 661, 651), (667, 671, 655, 656), (657, 667, 656), (654, 655, 671, 669), (658, 659, 667, 657), (661, 653, 652, 651), (699, 689, 701), (680, 691, 693, 679), (678, 679, 693, 694), (678, 694, 696, 677), (676, 677, 696, 698), (676, 698, 700, 675), (675, 700, 690, 674), (672, 674, 690, 692), (698, 696, 685), (684, 683, 673, 699), (694, 693, 684), (682, 672, 692, 695), (683, 682, 695, 673), (700, 686, 687, 690), (673, 695, 688), (689, 697, 701), (691, 683, 684, 693), (694, 684, 685, 696), (698, 685, 686, 700), (692, 690, 687), (699, 673, 688, 689), (695, 692, 687, 688), (680, 681, 691), (697, 686, 685, 701), (687, 686, 697), (684, 699, 701, 685), (688, 687, 697, 689), (691, 681, 682, 683), (729, 719, 731), (710, 721, 723, 709), (708, 709, 723, 724), (708, 724, 726, 707), (706, 707, 726, 728), (706, 728, 730, 705), (705, 730, 720, 704), (702, 704, 720, 722), (728, 726, 715), (714, 713, 703, 729), (724, 723, 714), (712, 702, 722, 725), (713, 712, 725, 703), (730, 716, 717, 720), (703, 725, 718), (719, 727, 731), (721, 713, 714, 723), (724, 714, 715, 726), (728, 715, 716, 730), (722, 720, 717), (729, 703, 718, 719), (725, 722, 717, 718), (710, 711, 721), (727, 716, 715, 731), (717, 716, 727), (714, 729, 731, 715), (718, 717, 727, 719), (721, 711, 712, 713), (759, 761, 749), (740, 739, 753, 751), (738, 754, 753, 739), (738, 737, 756, 754), (736, 758, 756, 737), (736, 735, 760, 758), (735, 734, 750, 760), (732, 752, 750, 734), (758, 745, 756), (744, 759, 733, 743), (754, 744, 753), (742, 755, 752, 732), (743, 733, 755, 742), (760, 750, 747, 746), (733, 748, 755), (749, 761, 757), (751, 753, 744, 743), (754, 756, 745, 744), (758, 760, 746, 745), (752, 747, 750), (759, 749, 748, 733), (755, 748, 747, 752), (740, 751, 741), (757, 761, 745, 746), (747, 757, 746), (744, 745, 761, 759), (748, 749, 757, 747), (751, 743, 742, 741), (789, 791, 779), (770, 769, 783, 781), (768, 784, 783, 769), (768, 767, 786, 784), (766, 788, 786, 767), (766, 765, 790, 788), (765, 764, 780, 790), (762, 782, 780, 764), (788, 775, 786), (774, 789, 763, 773), (784, 774, 783), (772, 785, 782, 762), (773, 763, 785, 772), (790, 780, 777, 776), (763, 778, 785), (779, 791, 787), (781, 783, 774, 773), (784, 786, 775, 774), (788, 790, 776, 775), (782, 777, 780), (789, 779, 778, 763), (785, 778, 777, 782), (770, 781, 771), (787, 791, 775, 776), (777, 787, 776), (774, 775, 791, 789), (778, 779, 787, 777), (781, 773, 772, 771)])
me_plane_003.polygons.foreach_set('use_smooth', [True] * 705)
_k = set([(0, 2), (0, 10), (2, 3), (3, 4), (4, 5), (5, 6), (6, 7), (7, 8), (8, 9), (9, 10), (10, 11), (11, 12), (12, 13), (13, 14), (14, 15), (15, 16), (16, 17), (31, 53), (31, 57), (39, 49), (48, 50), (48, 58), (49, 51), (50, 53), (51, 52), (52, 54), (54, 56), (55, 59), (56, 58), (57, 59), (60, 62), (60, 70), (62, 63), (63, 64), (64, 65), (65, 66), (66, 67), (67, 68), (68, 69), (69, 70), (70, 71), (71, 72), (72, 73), (73, 74), (74, 75), (75, 76), (76, 77), (91, 113), (91, 117), (99, 109), (108, 110), (108, 118), (109, 111), (110, 113), (111, 112), (112, 114), (114, 116), (115, 119), (116, 118), (117, 119), (144, 146), (144, 154), (146, 147), (147, 148), (148, 149), (149, 150), (150, 151), (151, 152), (152, 153), (153, 154), (154, 155), (155, 156), (156, 157), (157, 158), (158, 159), (159, 160), (160, 161), (175, 197), (175, 201), (183, 193), (192, 194), (192, 202), (193, 195), (194, 197), (195, 196), (196, 198), (198, 200), (199, 203), (200, 202), (201, 203), (204, 206), (204, 214), (206, 207), (207, 208), (208, 209), (209, 210), (210, 211), (211, 212), (212, 213), (213, 214), (214, 215), (215, 216), (216, 217), (217, 218), (218, 219), (219, 220), (220, 221), (235, 257), (235, 261), (243, 253), (252, 254), (252, 262), (253, 255), (254, 257), (255, 256), (256, 258), (258, 260), (259, 263), (260, 262), (261, 263), (288, 290), (288, 298), (290, 291), (291, 292), (292, 293), (293, 294), (294, 295), (295, 296), (296, 297), (297, 298), (298, 299), (299, 300), (300, 301), (301, 302), (302, 303), (303, 304), (304, 305), (319, 341), (319, 345), (327, 337), (336, 338), (336, 346), (337, 339), (338, 341), (339, 340), (340, 342), (342, 344), (343, 347), (344, 346), (345, 347), (348, 350), (348, 358), (350, 351), (351, 352), (352, 353), (353, 354), (354, 355), (355, 356), (356, 357), (357, 358), (358, 359), (359, 360), (360, 361), (361, 362), (362, 363), (363, 364), (364, 365), (379, 401), (379, 405), (387, 397), (396, 398), (396, 406), (397, 399), (398, 401), (399, 400), (400, 402), (402, 404), (403, 407), (404, 406), (405, 407), (432, 434), (432, 442), (434, 435), (435, 436), (436, 437), (437, 438), (438, 439), (439, 440), (440, 441), (441, 442), (442, 443), (443, 444), (444, 445), (445, 446), (446, 447), (447, 448), (448, 449), (463, 485), (463, 489), (471, 481), (480, 482), (480, 490), (481, 483), (482, 485), (483, 484), (484, 486), (486, 488), (487, 491), (488, 490), (489, 491), (492, 494), (492, 502), (494, 495), (495, 496), (496, 497), (497, 498), (498, 499), (499, 500), (500, 501), (501, 502), (502, 503), (503, 504), (504, 505), (505, 506), (506, 507), (507, 508), (508, 509), (523, 545), (523, 549), (531, 541), (540, 542), (540, 550), (541, 543), (542, 545), (543, 544), (544, 546), (546, 548), (547, 551), (548, 550), (549, 551), (552, 554), (552, 562), (554, 555), (555, 556), (556, 557), (557, 558), (558, 559), (559, 560), (560, 561), (561, 562), (562, 563), (563, 564), (564, 565), (565, 566), (566, 567), (567, 568), (568, 569), (583, 605), (583, 609), (591, 601), (600, 602), (600, 610), (601, 603), (602, 605), (603, 604), (604, 606), (606, 608), (607, 611), (608, 610), (609, 611), (612, 614), (612, 622), (614, 615), (615, 616), (616, 617), (617, 618), (618, 619), (619, 620), (620, 621), (621, 622), (622, 623), (623, 624), (624, 625), (625, 626), (626, 627), (627, 628), (628, 629), (643, 665), (643, 669), (651, 661), (660, 662), (660, 670), (661, 663), (662, 665), (663, 664), (664, 666), (666, 668), (667, 671), (668, 670), (669, 671), (673, 695), (673, 699), (681, 691), (690, 692), (690, 700), (691, 693), (692, 695), (693, 694), (694, 696), (696, 698), (697, 701), (698, 700), (699, 701), (702, 704), (702, 712), (704, 705), (705, 706), (706, 707), (707, 708), (708, 709), (709, 710), (710, 711), (711, 712), (712, 713), (713, 714), (714, 715), (715, 716), (716, 717), (717, 718), (718, 719), (733, 755), (733, 759), (741, 751), (750, 752), (750, 760), (751, 753), (752, 755), (753, 754), (754, 756), (756, 758), (757, 761), (758, 760), (759, 761), (762, 764), (762, 772), (764, 765), (765, 766), (766, 767), (767, 768), (768, 769), (769, 770), (770, 771), (771, 772), (772, 773), (773, 774), (774, 775), (775, 776), (776, 777), (777, 778), (778, 779)])
me_plane_003.attributes.new('sharp_edge', 'BOOLEAN', 'EDGE').data.foreach_set('value', [ (min(e.vertices), max(e.vertices)) in _k for e in me_plane_003.edges])
me_plane_003.use_remesh_preserve_volume = False
me_plane_003.use_remesh_preserve_attributes = False
me_plane_003.use_mirror_vertex_groups = False
me_plane_003.update()

# ---- objects
ob_dustpuff_02_001 = bpy.data.objects.new('dustpuff_02.001', me_plane_005)
ob_dustpuff_02 = bpy.data.objects.new('dustpuff_02', me_plane_003)

# ---- transforms, parenting, visibility, modifiers, constraints
ob_dustpuff_02_001.location = (0.0, 0.0, 0.0)
ob_dustpuff_02_001.lineart.crease_threshold = 0.0
_m = ob_dustpuff_02_001.modifiers.new('EdgeSplit', 'EDGE_SPLIT')
_m.use_edge_angle = False
ob_dustpuff_02.location = (0.0, 0.0, 0.0)
ob_dustpuff_02.lineart.crease_threshold = 0.0
_m = ob_dustpuff_02.modifiers.new('EdgeSplit', 'EDGE_SPLIT')
_m.use_edge_angle = False

# ---- collection membership
col_collection_1.objects.link(ob_dustpuff_02_001)
col_collection_1.objects.link(ob_dustpuff_02)

# ---- scene / render settings (as saved in the file)
scene.frame_start = 1; scene.frame_end = 250; scene.frame_set(1)
scene.render.engine = 'BLENDER_EEVEE_NEXT'
scene.render.resolution_percentage = 50
scene.render.dither_intensity = 0.0
scene.cycles.use_denoising = False
scene.cycles.samples = 10
scene.cycles.sampling_pattern = 'TABULATED_SOBOL'
scene.cycles.light_sampling_threshold = 0.0
scene.cycles.use_adaptive_sampling = False
scene.cycles.use_light_tree = False
scene.cycles.blur_glossy = 0.0
scene.cycles.pixel_filter_type = 'GAUSSIAN'
scene.cycles.sample_clamp_indirect = 0.0
scene.view_settings.view_transform = 'Standard'
bpy.context.view_layer.update()

# ---- added for rendering (the .blend has no active camera and no usable light): camera, sun
cam_auto = bpy.data.cameras.new('AutoCamera')
cam_auto.lens = 50.0
cam_auto.sensor_width = 36.0
cam_auto.clip_end = 3085.45
ob_auto_camera = bpy.data.objects.new('AutoCamera', cam_auto)
scene.collection.objects.link(ob_auto_camera)
ob_auto_camera.location = (175.81, -210.972, 150.115)
ob_auto_camera.rotation_euler = (1.09748, -7.21219e-08, 0.694738)
scene.camera = ob_auto_camera
light_auto_sun = bpy.data.lights.new('AutoSun', 'SUN')
light_auto_sun.energy = 3.0
light_auto_sun.angle = 0.0523599
ob_auto_sun = bpy.data.objects.new('AutoSun', light_auto_sun)
scene.collection.objects.link(ob_auto_sun)
ob_auto_sun.rotation_euler = (0.872665, 0.174533, 0.523599)
bpy.context.view_layer.update()
